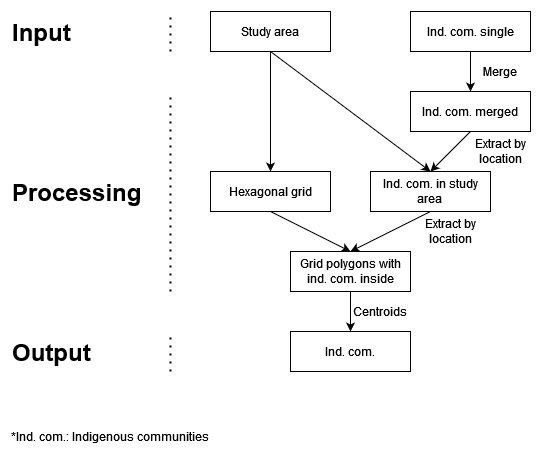

The diagram above was exported from draw.io. Its source (the exported page's mxGraphModel, read from the mxfile embedded in the PNG):
<mxGraphModel dx="1562" dy="854" grid="1" gridSize="10" guides="1" tooltips="1" connect="1" arrows="1" fold="1" page="0" pageScale="1" pageWidth="850" pageHeight="1100" math="0" shadow="0">
  <root>
    <mxCell id="0" />
    <mxCell id="1" parent="0" />
    <mxCell id="BzdyHj7zABlm9IAaxS7d-9" style="edgeStyle=orthogonalEdgeStyle;rounded=0;orthogonalLoop=1;jettySize=auto;html=1;" parent="1" source="ySlDb-rM-HuEXQJ25sTJ-1" target="BzdyHj7zABlm9IAaxS7d-8" edge="1">
      <mxGeometry relative="1" as="geometry" />
    </mxCell>
    <mxCell id="ySlDb-rM-HuEXQJ25sTJ-1" value="Study area" style="rounded=0;whiteSpace=wrap;html=1;" parent="1" vertex="1">
      <mxGeometry x="240" y="40" width="120" height="40" as="geometry" />
    </mxCell>
    <mxCell id="BzdyHj7zABlm9IAaxS7d-3" value="" style="edgeStyle=orthogonalEdgeStyle;rounded=0;orthogonalLoop=1;jettySize=auto;html=1;" parent="1" source="ySlDb-rM-HuEXQJ25sTJ-4" target="BzdyHj7zABlm9IAaxS7d-1" edge="1">
      <mxGeometry relative="1" as="geometry" />
    </mxCell>
    <mxCell id="ySlDb-rM-HuEXQJ25sTJ-4" value="Ind. com. single" style="rounded=0;whiteSpace=wrap;html=1;" parent="1" vertex="1">
      <mxGeometry x="440" y="40" width="120" height="40" as="geometry" />
    </mxCell>
    <mxCell id="ySlDb-rM-HuEXQJ25sTJ-10" value="&lt;h1 style=&quot;margin-top: 0px;&quot;&gt;Input&lt;/h1&gt;" style="text;html=1;whiteSpace=wrap;overflow=hidden;rounded=0;" parent="1" vertex="1">
      <mxGeometry x="40" y="40" width="70" height="40" as="geometry" />
    </mxCell>
    <mxCell id="ySlDb-rM-HuEXQJ25sTJ-19" value="&lt;div&gt;Ind. com. in study area&lt;br&gt;&lt;/div&gt;" style="rounded=0;whiteSpace=wrap;html=1;" parent="1" vertex="1">
      <mxGeometry x="400" y="200" width="120" height="40" as="geometry" />
    </mxCell>
    <mxCell id="ySlDb-rM-HuEXQJ25sTJ-21" value="" style="endArrow=classic;html=1;rounded=0;entryX=0.5;entryY=0;entryDx=0;entryDy=0;exitX=0.5;exitY=1;exitDx=0;exitDy=0;" parent="1" source="BzdyHj7zABlm9IAaxS7d-1" target="ySlDb-rM-HuEXQJ25sTJ-19" edge="1">
      <mxGeometry width="50" height="50" relative="1" as="geometry">
        <mxPoint x="580" y="160" as="sourcePoint" />
        <mxPoint x="490" y="300" as="targetPoint" />
      </mxGeometry>
    </mxCell>
    <mxCell id="ySlDb-rM-HuEXQJ25sTJ-23" value="Extract by location" style="text;html=1;align=center;verticalAlign=middle;whiteSpace=wrap;rounded=0;" parent="1" vertex="1">
      <mxGeometry x="500" y="160" width="60" height="40" as="geometry" />
    </mxCell>
    <mxCell id="ySlDb-rM-HuEXQJ25sTJ-24" value="Grid polygons with ind. com. inside" style="rounded=0;whiteSpace=wrap;html=1;" parent="1" vertex="1">
      <mxGeometry x="320" y="280" width="120" height="40" as="geometry" />
    </mxCell>
    <mxCell id="ySlDb-rM-HuEXQJ25sTJ-25" value="" style="endArrow=classic;html=1;rounded=0;entryX=0.5;entryY=0;entryDx=0;entryDy=0;exitX=0.5;exitY=1;exitDx=0;exitDy=0;" parent="1" source="ySlDb-rM-HuEXQJ25sTJ-19" target="ySlDb-rM-HuEXQJ25sTJ-24" edge="1">
      <mxGeometry width="50" height="50" relative="1" as="geometry">
        <mxPoint x="440" y="350" as="sourcePoint" />
        <mxPoint x="490" y="300" as="targetPoint" />
      </mxGeometry>
    </mxCell>
    <mxCell id="ySlDb-rM-HuEXQJ25sTJ-28" value="Ind. com." style="rounded=0;whiteSpace=wrap;html=1;" parent="1" vertex="1">
      <mxGeometry x="320" y="360" width="120" height="40" as="geometry" />
    </mxCell>
    <mxCell id="ySlDb-rM-HuEXQJ25sTJ-29" value="" style="endArrow=classic;html=1;rounded=0;entryX=0.5;entryY=0;entryDx=0;entryDy=0;exitX=0.5;exitY=1;exitDx=0;exitDy=0;" parent="1" source="ySlDb-rM-HuEXQJ25sTJ-24" target="ySlDb-rM-HuEXQJ25sTJ-28" edge="1">
      <mxGeometry width="50" height="50" relative="1" as="geometry">
        <mxPoint x="460" y="320" as="sourcePoint" />
        <mxPoint x="490" y="380" as="targetPoint" />
      </mxGeometry>
    </mxCell>
    <mxCell id="ySlDb-rM-HuEXQJ25sTJ-30" value="Centroids" style="text;html=1;align=center;verticalAlign=middle;whiteSpace=wrap;rounded=0;" parent="1" vertex="1">
      <mxGeometry x="380" y="320" width="60" height="40" as="geometry" />
    </mxCell>
    <mxCell id="ySlDb-rM-HuEXQJ25sTJ-31" value="&lt;h1 style=&quot;margin-top: 0px;&quot;&gt;Output&lt;/h1&gt;" style="text;html=1;whiteSpace=wrap;overflow=hidden;rounded=0;" parent="1" vertex="1">
      <mxGeometry x="40" y="360" width="100" height="40" as="geometry" />
    </mxCell>
    <mxCell id="ySlDb-rM-HuEXQJ25sTJ-33" value="&lt;h1 style=&quot;margin-top: 0px;&quot;&gt;Processing&lt;/h1&gt;" style="text;html=1;whiteSpace=wrap;overflow=hidden;rounded=0;" parent="1" vertex="1">
      <mxGeometry x="40" y="200" width="140" height="40" as="geometry" />
    </mxCell>
    <mxCell id="ySlDb-rM-HuEXQJ25sTJ-34" value="" style="endArrow=none;dashed=1;html=1;dashPattern=1 3;strokeWidth=2;rounded=0;" parent="1" edge="1">
      <mxGeometry width="50" height="50" relative="1" as="geometry">
        <mxPoint x="200" y="80" as="sourcePoint" />
        <mxPoint x="200" y="40" as="targetPoint" />
      </mxGeometry>
    </mxCell>
    <mxCell id="ySlDb-rM-HuEXQJ25sTJ-35" value="" style="endArrow=none;dashed=1;html=1;dashPattern=1 3;strokeWidth=2;rounded=0;" parent="1" edge="1">
      <mxGeometry width="50" height="50" relative="1" as="geometry">
        <mxPoint x="200" y="320" as="sourcePoint" />
        <mxPoint x="200" y="120" as="targetPoint" />
      </mxGeometry>
    </mxCell>
    <mxCell id="ySlDb-rM-HuEXQJ25sTJ-36" value="" style="endArrow=none;dashed=1;html=1;dashPattern=1 3;strokeWidth=2;rounded=0;" parent="1" edge="1">
      <mxGeometry width="50" height="50" relative="1" as="geometry">
        <mxPoint x="200" y="400" as="sourcePoint" />
        <mxPoint x="200" y="360" as="targetPoint" />
      </mxGeometry>
    </mxCell>
    <mxCell id="BzdyHj7zABlm9IAaxS7d-1" value="Ind. com. merged" style="rounded=0;whiteSpace=wrap;html=1;" parent="1" vertex="1">
      <mxGeometry x="440" y="120" width="120" height="40" as="geometry" />
    </mxCell>
    <mxCell id="BzdyHj7zABlm9IAaxS7d-4" value="Merge" style="text;html=1;align=center;verticalAlign=middle;whiteSpace=wrap;rounded=0;" parent="1" vertex="1">
      <mxGeometry x="500" y="80" width="60" height="40" as="geometry" />
    </mxCell>
    <mxCell id="BzdyHj7zABlm9IAaxS7d-7" value="" style="endArrow=classic;html=1;rounded=0;exitX=0.5;exitY=1;exitDx=0;exitDy=0;entryX=0.5;entryY=0;entryDx=0;entryDy=0;" parent="1" source="ySlDb-rM-HuEXQJ25sTJ-1" target="ySlDb-rM-HuEXQJ25sTJ-19" edge="1">
      <mxGeometry width="50" height="50" relative="1" as="geometry">
        <mxPoint x="300" y="380" as="sourcePoint" />
        <mxPoint x="370" y="150" as="targetPoint" />
      </mxGeometry>
    </mxCell>
    <mxCell id="BzdyHj7zABlm9IAaxS7d-8" value="Hexagonal grid" style="rounded=0;whiteSpace=wrap;html=1;" parent="1" vertex="1">
      <mxGeometry x="240" y="200" width="120" height="40" as="geometry" />
    </mxCell>
    <mxCell id="BzdyHj7zABlm9IAaxS7d-10" value="Extract by location" style="text;html=1;align=center;verticalAlign=middle;whiteSpace=wrap;rounded=0;" parent="1" vertex="1">
      <mxGeometry x="450" y="240" width="60" height="40" as="geometry" />
    </mxCell>
    <mxCell id="BzdyHj7zABlm9IAaxS7d-12" value="" style="endArrow=classic;html=1;rounded=0;entryX=0.5;entryY=0;entryDx=0;entryDy=0;exitX=0.5;exitY=1;exitDx=0;exitDy=0;" parent="1" source="BzdyHj7zABlm9IAaxS7d-8" target="ySlDb-rM-HuEXQJ25sTJ-24" edge="1">
      <mxGeometry width="50" height="50" relative="1" as="geometry">
        <mxPoint x="300" y="380" as="sourcePoint" />
        <mxPoint x="350" y="330" as="targetPoint" />
      </mxGeometry>
    </mxCell>
    <mxCell id="jXPnIOqvbS0e2DImyk7A-1" value="*Ind. com.: Indigenous communities" style="text;html=1;align=center;verticalAlign=middle;whiteSpace=wrap;rounded=0;" vertex="1" parent="1">
      <mxGeometry x="40" y="450" width="200" height="30" as="geometry" />
    </mxCell>
  </root>
</mxGraphModel>